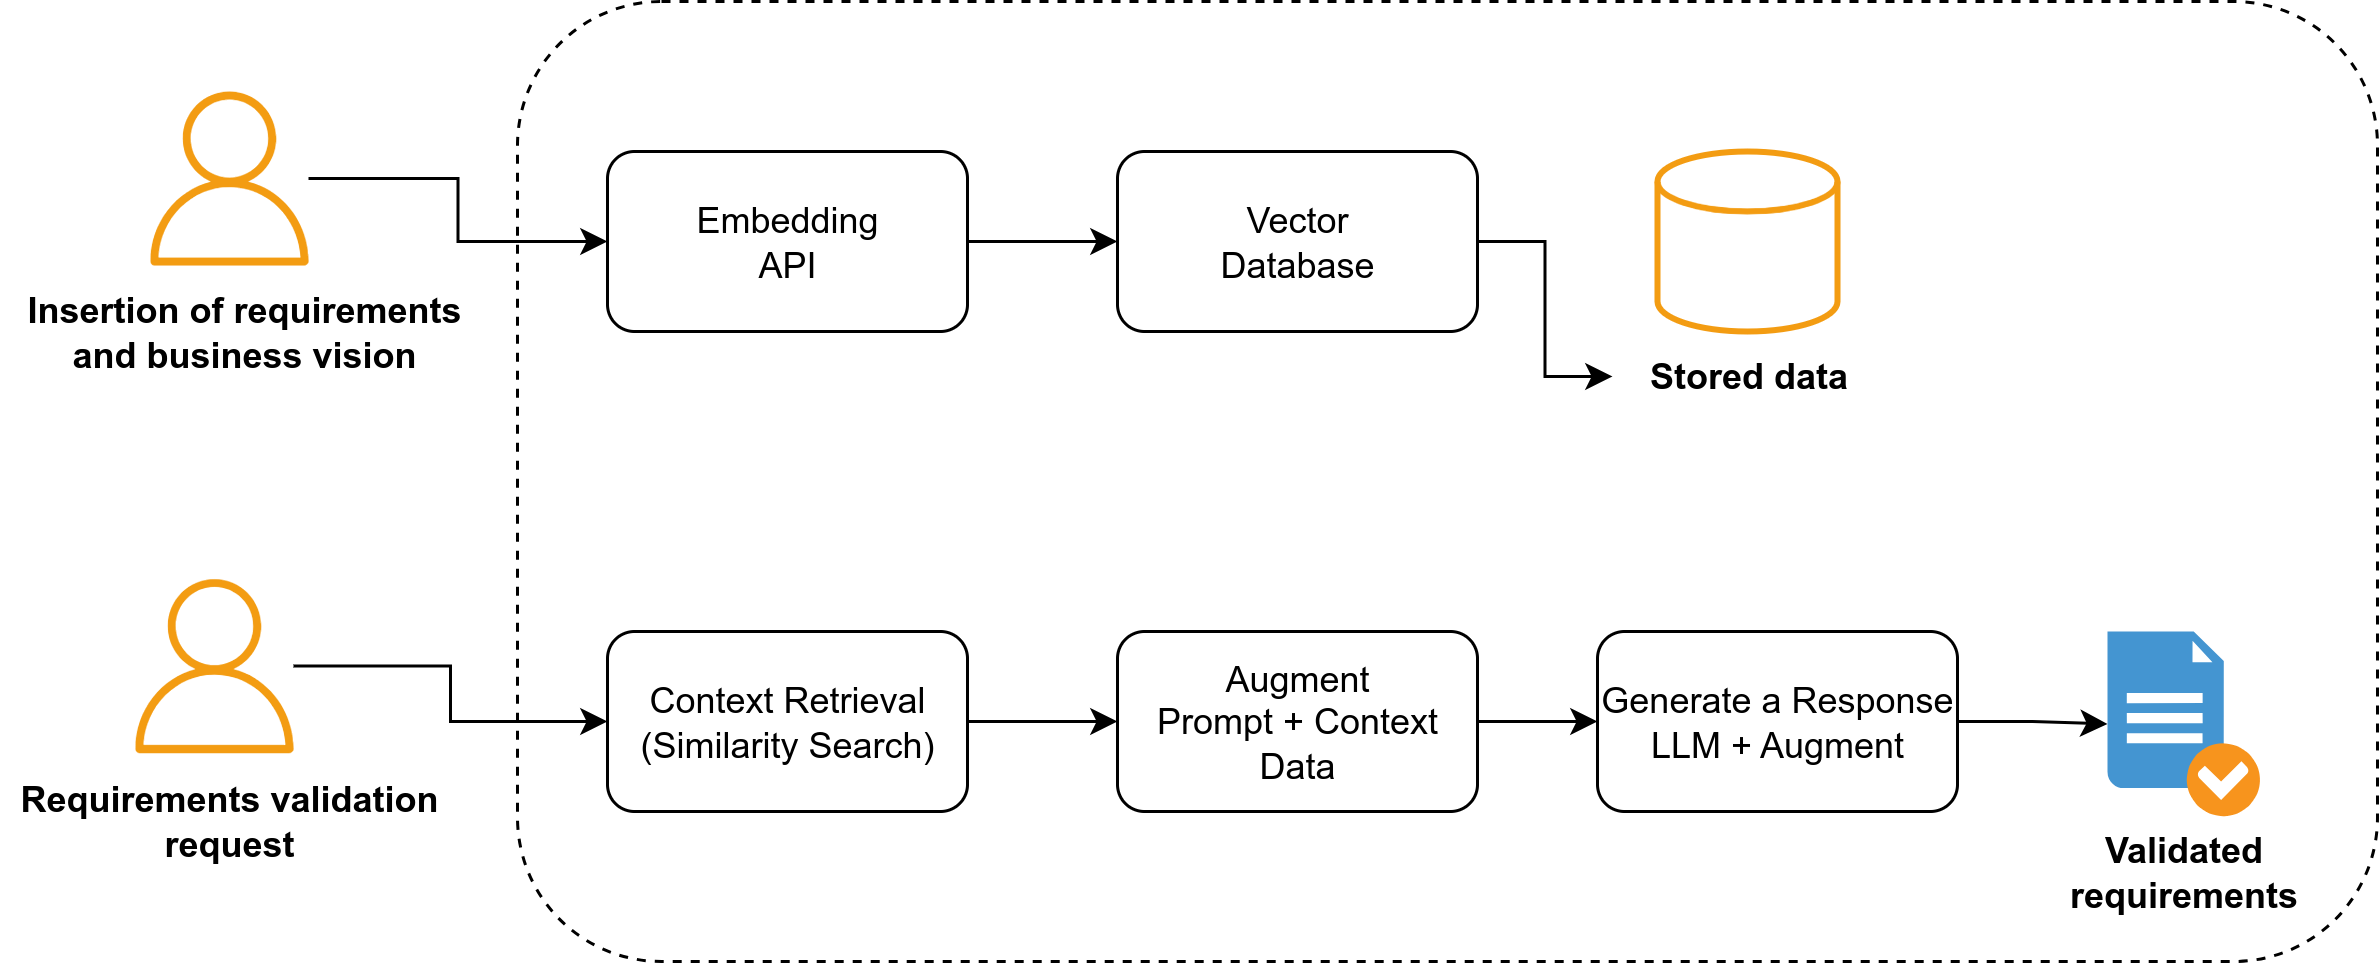

The diagram above was exported from draw.io. Its source (the exported page's mxGraphModel, read from the mxfile embedded in the PNG):
<mxGraphModel dx="1368" dy="793" grid="1" gridSize="10" guides="1" tooltips="1" connect="1" arrows="1" fold="1" page="1" pageScale="1" pageWidth="850" pageHeight="650" math="0" shadow="0">
  <root>
    <mxCell id="0" />
    <mxCell id="1" parent="0" />
    <mxCell id="2" value="" style="rounded=1;whiteSpace=wrap;html=1;dashed=1;fillColor=none;" vertex="1" parent="1">
      <mxGeometry x="190" y="200" width="620" height="320" as="geometry" />
    </mxCell>
    <mxCell id="3" style="edgeStyle=orthogonalEdgeStyle;rounded=0;orthogonalLoop=1;jettySize=auto;html=1;" edge="1" source="4" target="7" parent="1">
      <mxGeometry relative="1" as="geometry" />
    </mxCell>
    <mxCell id="4" value="" style="sketch=0;outlineConnect=0;fontColor=#232F3E;gradientColor=none;fillColor=#F39C12;strokeColor=none;dashed=0;verticalLabelPosition=bottom;verticalAlign=top;align=center;html=1;fontSize=12;fontStyle=0;aspect=fixed;pointerEvents=1;shape=mxgraph.aws4.user;strokeWidth=1;" vertex="1" parent="1">
      <mxGeometry x="65" y="230" width="58" height="58" as="geometry" />
    </mxCell>
    <mxCell id="5" value="&lt;b&gt;Insertion of requirements and business vision&lt;/b&gt;" style="text;html=1;align=center;verticalAlign=middle;whiteSpace=wrap;rounded=0;" vertex="1" parent="1">
      <mxGeometry x="23" y="295" width="152" height="30" as="geometry" />
    </mxCell>
    <mxCell id="6" value="" style="edgeStyle=orthogonalEdgeStyle;rounded=0;orthogonalLoop=1;jettySize=auto;html=1;" edge="1" source="7" target="9" parent="1">
      <mxGeometry relative="1" as="geometry" />
    </mxCell>
    <mxCell id="7" value="Embedding&lt;br&gt;API" style="rounded=1;whiteSpace=wrap;html=1;" vertex="1" parent="1">
      <mxGeometry x="220" y="250" width="120" height="60" as="geometry" />
    </mxCell>
    <mxCell id="8" value="" style="edgeStyle=orthogonalEdgeStyle;rounded=0;orthogonalLoop=1;jettySize=auto;html=1;" edge="1" source="9" target="22" parent="1">
      <mxGeometry relative="1" as="geometry" />
    </mxCell>
    <mxCell id="9" value="Vector&lt;br&gt;Database" style="rounded=1;whiteSpace=wrap;html=1;" vertex="1" parent="1">
      <mxGeometry x="390" y="250" width="120" height="60" as="geometry" />
    </mxCell>
    <mxCell id="10" value="" style="edgeStyle=orthogonalEdgeStyle;rounded=0;orthogonalLoop=1;jettySize=auto;html=1;" edge="1" source="11" target="14" parent="1">
      <mxGeometry relative="1" as="geometry" />
    </mxCell>
    <mxCell id="11" value="" style="sketch=0;outlineConnect=0;fontColor=#232F3E;gradientColor=none;fillColor=#F39C12;strokeColor=none;dashed=0;verticalLabelPosition=bottom;verticalAlign=top;align=center;html=1;fontSize=12;fontStyle=0;aspect=fixed;pointerEvents=1;shape=mxgraph.aws4.user;" vertex="1" parent="1">
      <mxGeometry x="60" y="392.5" width="58" height="58" as="geometry" />
    </mxCell>
    <mxCell id="12" value="&lt;b&gt;Requirements validation request&lt;/b&gt;" style="text;html=1;align=center;verticalAlign=middle;whiteSpace=wrap;rounded=0;" vertex="1" parent="1">
      <mxGeometry x="18" y="457.5" width="152" height="30" as="geometry" />
    </mxCell>
    <mxCell id="13" value="" style="edgeStyle=orthogonalEdgeStyle;rounded=0;orthogonalLoop=1;jettySize=auto;html=1;" edge="1" source="14" target="16" parent="1">
      <mxGeometry relative="1" as="geometry" />
    </mxCell>
    <mxCell id="14" value="Context Retrieval&lt;br&gt;(Similarity Search)" style="rounded=1;whiteSpace=wrap;html=1;" vertex="1" parent="1">
      <mxGeometry x="220" y="410" width="120" height="60" as="geometry" />
    </mxCell>
    <mxCell id="15" value="" style="edgeStyle=orthogonalEdgeStyle;rounded=0;orthogonalLoop=1;jettySize=auto;html=1;" edge="1" source="16" target="18" parent="1">
      <mxGeometry relative="1" as="geometry" />
    </mxCell>
    <mxCell id="16" value="Augment&lt;br&gt;Prompt + Context Data" style="rounded=1;whiteSpace=wrap;html=1;" vertex="1" parent="1">
      <mxGeometry x="390" y="410" width="120" height="60" as="geometry" />
    </mxCell>
    <mxCell id="17" value="" style="edgeStyle=orthogonalEdgeStyle;rounded=0;orthogonalLoop=1;jettySize=auto;html=1;" edge="1" source="18" target="19" parent="1">
      <mxGeometry relative="1" as="geometry" />
    </mxCell>
    <mxCell id="18" value="Generate a Response&lt;br&gt;LLM + Augment" style="rounded=1;whiteSpace=wrap;html=1;" vertex="1" parent="1">
      <mxGeometry x="550" y="410" width="120" height="60" as="geometry" />
    </mxCell>
    <mxCell id="19" value="" style="shadow=0;dashed=0;html=1;strokeColor=none;fillColor=#4495D1;labelPosition=center;verticalLabelPosition=bottom;verticalAlign=top;align=center;outlineConnect=0;shape=mxgraph.veeam.checked_doc;" vertex="1" parent="1">
      <mxGeometry x="720" y="410" width="50.8" height="61.6" as="geometry" />
    </mxCell>
    <mxCell id="20" value="&lt;b&gt;Validated&lt;br&gt;requirements&lt;/b&gt;" style="text;html=1;align=center;verticalAlign=middle;resizable=0;points=[];autosize=1;strokeColor=none;fillColor=none;" vertex="1" parent="1">
      <mxGeometry x="695.4" y="470" width="100" height="40" as="geometry" />
    </mxCell>
    <mxCell id="21" value="" style="strokeWidth=2;html=1;shape=mxgraph.flowchart.database;whiteSpace=wrap;strokeColor=#F39C12;" vertex="1" parent="1">
      <mxGeometry x="570" y="250" width="60" height="60" as="geometry" />
    </mxCell>
    <mxCell id="22" value="&lt;b&gt;Stored data&lt;/b&gt;" style="text;html=1;align=center;verticalAlign=middle;resizable=0;points=[];autosize=1;strokeColor=none;fillColor=none;" vertex="1" parent="1">
      <mxGeometry x="555" y="310" width="90" height="30" as="geometry" />
    </mxCell>
  </root>
</mxGraphModel>